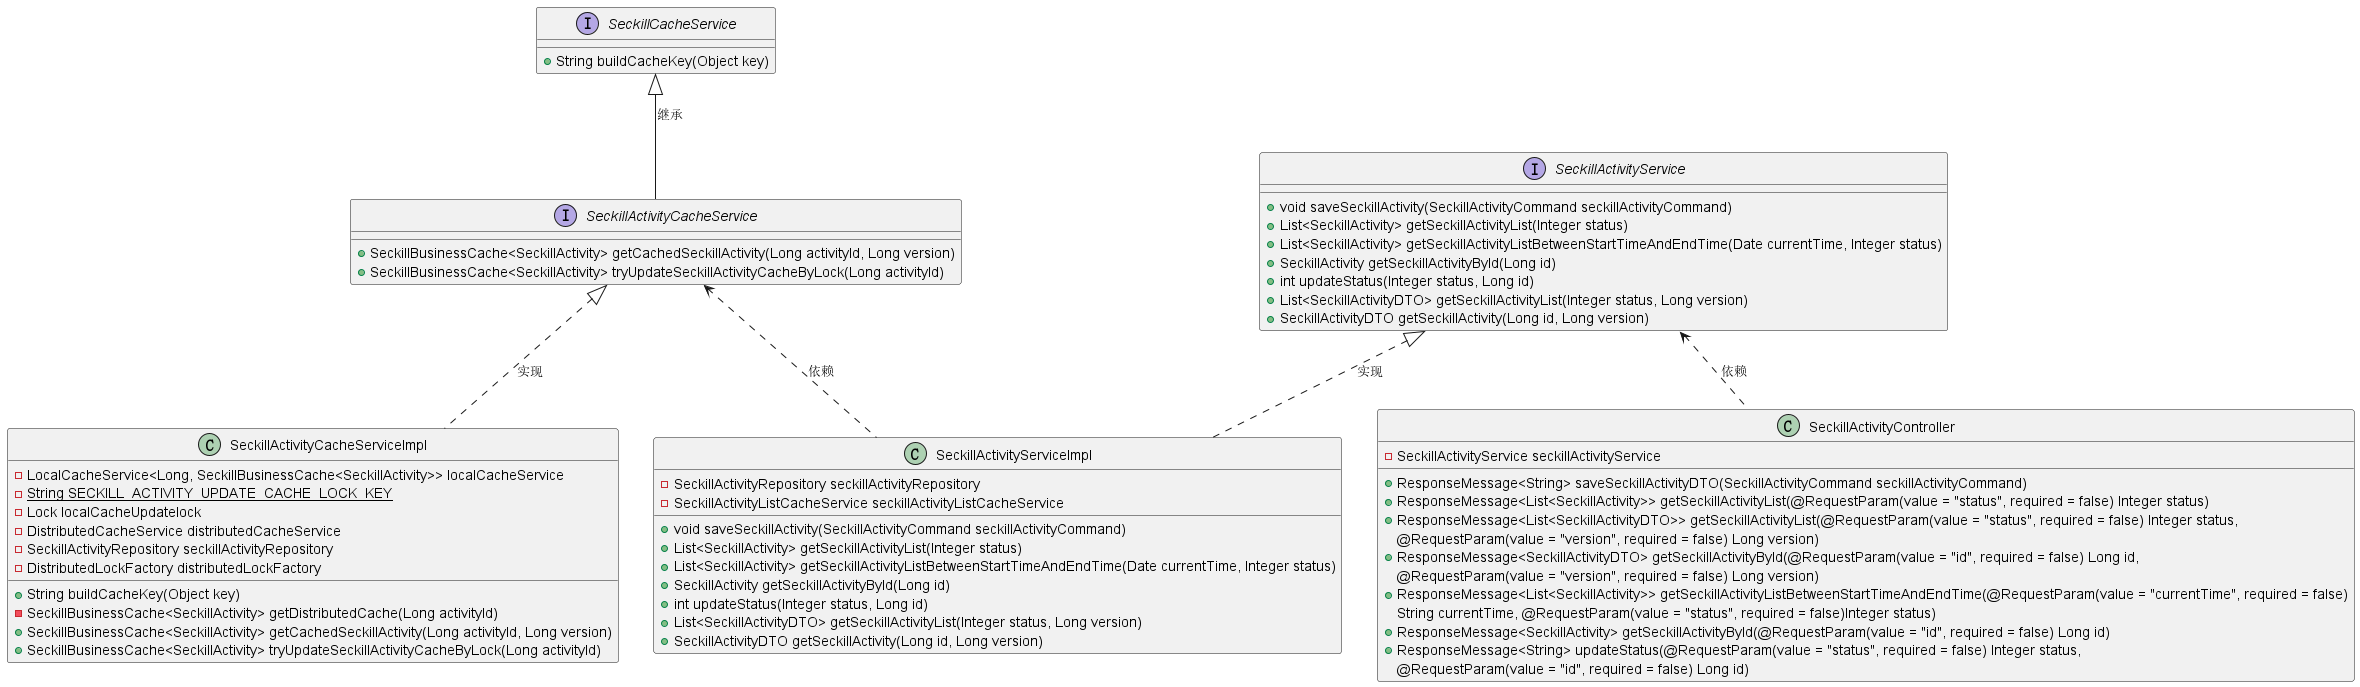

The diagram above was rendered by PlantUML. Its source (embedded in the PNG):
@startuml
'https://plantuml.com/class-diagram

interface SeckillCacheService{
    + String buildCacheKey(Object key)
}

interface SeckillActivityCacheService{
    + SeckillBusinessCache<SeckillActivity> getCachedSeckillActivity(Long activityId, Long version)
    + SeckillBusinessCache<SeckillActivity> tryUpdateSeckillActivityCacheByLock(Long activityId)
}

interface SeckillActivityService{
    + void saveSeckillActivity(SeckillActivityCommand seckillActivityCommand)
    + List<SeckillActivity> getSeckillActivityList(Integer status)
    + List<SeckillActivity> getSeckillActivityListBetweenStartTimeAndEndTime(Date currentTime, Integer status)
    + SeckillActivity getSeckillActivityById(Long id)
    + int updateStatus(Integer status, Long id)
    + List<SeckillActivityDTO> getSeckillActivityList(Integer status, Long version)
    + SeckillActivityDTO getSeckillActivity(Long id, Long version)
}

class SeckillActivityCacheServiceImpl{
    - LocalCacheService<Long, SeckillBusinessCache<SeckillActivity>> localCacheService
    - {static} String SECKILL_ACTIVITY_UPDATE_CACHE_LOCK_KEY
    - Lock localCacheUpdatelock
    - DistributedCacheService distributedCacheService
    - SeckillActivityRepository seckillActivityRepository
    - DistributedLockFactory distributedLockFactory
    + String buildCacheKey(Object key)
    - SeckillBusinessCache<SeckillActivity> getDistributedCache(Long activityId)
    + SeckillBusinessCache<SeckillActivity> getCachedSeckillActivity(Long activityId, Long version)
    + SeckillBusinessCache<SeckillActivity> tryUpdateSeckillActivityCacheByLock(Long activityId)
}

class SeckillActivityServiceImpl{
    - SeckillActivityRepository seckillActivityRepository
    - SeckillActivityListCacheService seckillActivityListCacheService
    + void saveSeckillActivity(SeckillActivityCommand seckillActivityCommand)
    + List<SeckillActivity> getSeckillActivityList(Integer status)
    + List<SeckillActivity> getSeckillActivityListBetweenStartTimeAndEndTime(Date currentTime, Integer status)
    + SeckillActivity getSeckillActivityById(Long id)
    + int updateStatus(Integer status, Long id)
    + List<SeckillActivityDTO> getSeckillActivityList(Integer status, Long version)
    + SeckillActivityDTO getSeckillActivity(Long id, Long version)
}

class SeckillActivityController{
    - SeckillActivityService seckillActivityService
    + ResponseMessage<String> saveSeckillActivityDTO(SeckillActivityCommand seckillActivityCommand)
    + ResponseMessage<List<SeckillActivity>> getSeckillActivityList(@RequestParam(value = "status", required = false) Integer status)
    + ResponseMessage<List<SeckillActivityDTO>> getSeckillActivityList(@RequestParam(value = "status", required = false) Integer status,
      @RequestParam(value = "version", required = false) Long version)
    + ResponseMessage<SeckillActivityDTO> getSeckillActivityById(@RequestParam(value = "id", required = false) Long id,
      @RequestParam(value = "version", required = false) Long version)
    + ResponseMessage<List<SeckillActivity>> getSeckillActivityListBetweenStartTimeAndEndTime(@RequestParam(value = "currentTime", required = false)
      String currentTime, @RequestParam(value = "status", required = false)Integer status)
    + ResponseMessage<SeckillActivity> getSeckillActivityById(@RequestParam(value = "id", required = false) Long id)
    + ResponseMessage<String> updateStatus(@RequestParam(value = "status", required = false) Integer status,
      @RequestParam(value = "id", required = false) Long id)
}

SeckillCacheService <|-- SeckillActivityCacheService : 继承
SeckillActivityCacheService <|.. SeckillActivityCacheServiceImpl : 实现
SeckillActivityService <|.. SeckillActivityServiceImpl : 实现
SeckillActivityCacheService <.. SeckillActivityServiceImpl : 依赖
SeckillActivityService <.. SeckillActivityController : 依赖
@enduml